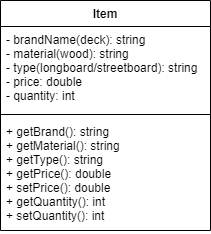

The diagram above was exported from draw.io. Its source (the exported page's mxGraphModel, read from the mxfile embedded in the PNG):
<mxGraphModel dx="1648" dy="780" grid="1" gridSize="10" guides="1" tooltips="1" connect="1" arrows="1" fold="1" page="1" pageScale="1" pageWidth="850" pageHeight="1100" math="0" shadow="0">
  <root>
    <mxCell id="0" />
    <mxCell id="1" parent="0" />
    <mxCell id="QZQJrOCpaHmO7ueRNLld-1" value="Item" style="swimlane;fontStyle=1;align=center;verticalAlign=top;childLayout=stackLayout;horizontal=1;startSize=26;horizontalStack=0;resizeParent=1;resizeParentMax=0;resizeLast=0;collapsible=1;marginBottom=0;" parent="1" vertex="1">
      <mxGeometry x="360" y="80" width="210" height="230" as="geometry" />
    </mxCell>
    <mxCell id="QZQJrOCpaHmO7ueRNLld-2" value="- brandName(deck): string&#10;- material(wood): string&#10;- type(longboard/streetboard): string&#10;- price: double&#10;- quantity: int&#10;" style="text;strokeColor=none;fillColor=none;align=left;verticalAlign=top;spacingLeft=4;spacingRight=4;overflow=hidden;rotatable=0;points=[[0,0.5],[1,0.5]];portConstraint=eastwest;" parent="QZQJrOCpaHmO7ueRNLld-1" vertex="1">
      <mxGeometry y="26" width="210" height="84" as="geometry" />
    </mxCell>
    <mxCell id="QZQJrOCpaHmO7ueRNLld-3" value="" style="line;strokeWidth=1;fillColor=none;align=left;verticalAlign=middle;spacingTop=-1;spacingLeft=3;spacingRight=3;rotatable=0;labelPosition=right;points=[];portConstraint=eastwest;" parent="QZQJrOCpaHmO7ueRNLld-1" vertex="1">
      <mxGeometry y="110" width="210" height="8" as="geometry" />
    </mxCell>
    <mxCell id="QZQJrOCpaHmO7ueRNLld-4" value="+ getBrand(): string&#10;+ getMaterial(): string&#10;+ getType(): string&#10;+ getPrice(): double&#10;+ setPrice(): double&#10;+ getQuantity(): int&#10;+ setQuantity(): int&#10;" style="text;strokeColor=none;fillColor=none;align=left;verticalAlign=top;spacingLeft=4;spacingRight=4;overflow=hidden;rotatable=0;points=[[0,0.5],[1,0.5]];portConstraint=eastwest;" parent="QZQJrOCpaHmO7ueRNLld-1" vertex="1">
      <mxGeometry y="118" width="210" height="112" as="geometry" />
    </mxCell>
  </root>
</mxGraphModel>